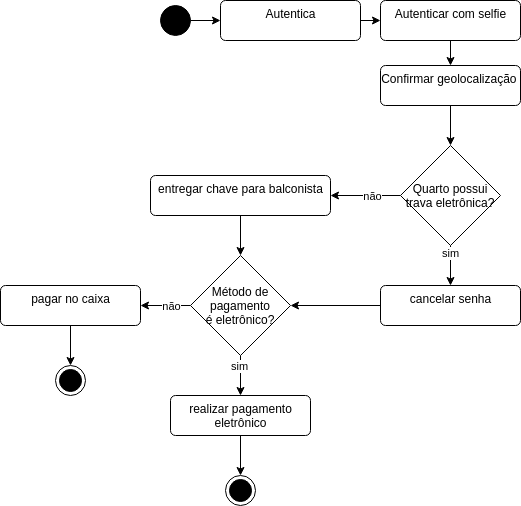

The diagram above was exported from draw.io. Its source (the exported page's mxGraphModel, read from the mxfile embedded in the PNG):
<mxGraphModel dx="588" dy="461" grid="1" gridSize="10" guides="1" tooltips="1" connect="1" arrows="1" fold="1" page="1" pageScale="1" pageWidth="827" pageHeight="1169" math="0" shadow="0">
  <root>
    <mxCell id="0" />
    <mxCell id="1" parent="0" />
    <mxCell id="2" style="edgeStyle=none;html=1;" parent="1" source="3" target="5" edge="1">
      <mxGeometry relative="1" as="geometry" />
    </mxCell>
    <mxCell id="3" value="" style="ellipse;fillColor=strokeColor;" parent="1" vertex="1">
      <mxGeometry x="180" y="50" width="30" height="30" as="geometry" />
    </mxCell>
    <mxCell id="4" style="edgeStyle=none;html=1;" parent="1" source="5" target="7" edge="1">
      <mxGeometry relative="1" as="geometry" />
    </mxCell>
    <mxCell id="5" value="Autentica" style="html=1;align=center;verticalAlign=top;rounded=1;absoluteArcSize=1;arcSize=10;dashed=0;fillColor=none;" parent="1" vertex="1">
      <mxGeometry x="240" y="45" width="140" height="40" as="geometry" />
    </mxCell>
    <mxCell id="6" style="edgeStyle=none;html=1;" parent="1" source="7" target="9" edge="1">
      <mxGeometry relative="1" as="geometry" />
    </mxCell>
    <mxCell id="7" value="Autenticar com selfie" style="html=1;align=center;verticalAlign=top;rounded=1;absoluteArcSize=1;arcSize=10;dashed=0;fillColor=none;" parent="1" vertex="1">
      <mxGeometry x="400" y="45" width="140" height="40" as="geometry" />
    </mxCell>
    <mxCell id="8" style="edgeStyle=none;html=1;entryX=0.5;entryY=0;entryDx=0;entryDy=0;" parent="1" source="9" target="12" edge="1">
      <mxGeometry relative="1" as="geometry" />
    </mxCell>
    <mxCell id="9" value="Confirmar geolocalização&amp;nbsp;" style="html=1;align=center;verticalAlign=top;rounded=1;absoluteArcSize=1;arcSize=10;dashed=0;fillColor=none;" parent="1" vertex="1">
      <mxGeometry x="400" y="110" width="140" height="40" as="geometry" />
    </mxCell>
    <mxCell id="10" style="edgeStyle=none;html=1;" parent="1" source="12" target="16" edge="1">
      <mxGeometry relative="1" as="geometry" />
    </mxCell>
    <mxCell id="29" value="não" style="edgeLabel;html=1;align=center;verticalAlign=middle;resizable=0;points=[];" vertex="1" connectable="0" parent="10">
      <mxGeometry x="-0.1701" relative="1" as="geometry">
        <mxPoint as="offset" />
      </mxGeometry>
    </mxCell>
    <mxCell id="11" style="edgeStyle=none;html=1;" parent="1" source="12" target="14" edge="1">
      <mxGeometry relative="1" as="geometry" />
    </mxCell>
    <mxCell id="30" value="sim" style="edgeLabel;html=1;align=center;verticalAlign=middle;resizable=0;points=[];" vertex="1" connectable="0" parent="11">
      <mxGeometry x="-0.6667" y="-1" relative="1" as="geometry">
        <mxPoint as="offset" />
      </mxGeometry>
    </mxCell>
    <mxCell id="12" value="Quarto possui&#10;trava eletrônica?" style="rhombus;" parent="1" vertex="1">
      <mxGeometry x="420" y="190" width="100" height="100" as="geometry" />
    </mxCell>
    <mxCell id="20" style="edgeStyle=none;html=1;entryX=1;entryY=0.5;entryDx=0;entryDy=0;" parent="1" source="14" target="18" edge="1">
      <mxGeometry relative="1" as="geometry" />
    </mxCell>
    <mxCell id="14" value="cancelar senha" style="html=1;align=center;verticalAlign=top;rounded=1;absoluteArcSize=1;arcSize=10;dashed=0;fillColor=none;" parent="1" vertex="1">
      <mxGeometry x="400" y="330" width="140" height="40" as="geometry" />
    </mxCell>
    <mxCell id="19" style="edgeStyle=none;html=1;" parent="1" source="16" target="18" edge="1">
      <mxGeometry relative="1" as="geometry" />
    </mxCell>
    <mxCell id="16" value="entregar chave para balconista" style="html=1;align=center;verticalAlign=top;rounded=1;absoluteArcSize=1;arcSize=10;dashed=0;fillColor=none;" parent="1" vertex="1">
      <mxGeometry x="170" y="220" width="180" height="40" as="geometry" />
    </mxCell>
    <mxCell id="22" style="edgeStyle=none;html=1;" parent="1" target="21" edge="1">
      <mxGeometry relative="1" as="geometry">
        <mxPoint x="260" y="400" as="sourcePoint" />
      </mxGeometry>
    </mxCell>
    <mxCell id="32" value="sim" style="edgeLabel;html=1;align=center;verticalAlign=middle;resizable=0;points=[];" vertex="1" connectable="0" parent="22">
      <mxGeometry x="-0.4862" y="-2" relative="1" as="geometry">
        <mxPoint as="offset" />
      </mxGeometry>
    </mxCell>
    <mxCell id="24" style="edgeStyle=none;html=1;" parent="1" source="18" target="23" edge="1">
      <mxGeometry relative="1" as="geometry" />
    </mxCell>
    <mxCell id="31" value="não" style="edgeLabel;html=1;align=center;verticalAlign=middle;resizable=0;points=[];" vertex="1" connectable="0" parent="24">
      <mxGeometry x="0.3572" relative="1" as="geometry">
        <mxPoint x="14" as="offset" />
      </mxGeometry>
    </mxCell>
    <mxCell id="18" value="Método de &#10;pagamento &#10;é eletrônico?" style="rhombus;" parent="1" vertex="1">
      <mxGeometry x="210" y="300" width="100" height="100" as="geometry" />
    </mxCell>
    <mxCell id="28" style="edgeStyle=none;html=1;" parent="1" source="21" target="25" edge="1">
      <mxGeometry relative="1" as="geometry" />
    </mxCell>
    <mxCell id="21" value="realizar pagamento&lt;br&gt;eletrônico" style="html=1;align=center;verticalAlign=top;rounded=1;absoluteArcSize=1;arcSize=10;dashed=0;fillColor=none;" parent="1" vertex="1">
      <mxGeometry x="190" y="440" width="140" height="40" as="geometry" />
    </mxCell>
    <mxCell id="27" style="edgeStyle=none;html=1;" parent="1" source="23" target="26" edge="1">
      <mxGeometry relative="1" as="geometry" />
    </mxCell>
    <mxCell id="23" value="pagar no caixa" style="html=1;align=center;verticalAlign=top;rounded=1;absoluteArcSize=1;arcSize=10;dashed=0;fillColor=none;" parent="1" vertex="1">
      <mxGeometry x="20" y="330" width="140" height="40" as="geometry" />
    </mxCell>
    <mxCell id="25" value="" style="ellipse;html=1;shape=endState;fillColor=strokeColor;" parent="1" vertex="1">
      <mxGeometry x="245" y="520" width="30" height="30" as="geometry" />
    </mxCell>
    <mxCell id="26" value="" style="ellipse;html=1;shape=endState;fillColor=strokeColor;" parent="1" vertex="1">
      <mxGeometry x="75" y="410" width="30" height="30" as="geometry" />
    </mxCell>
  </root>
</mxGraphModel>